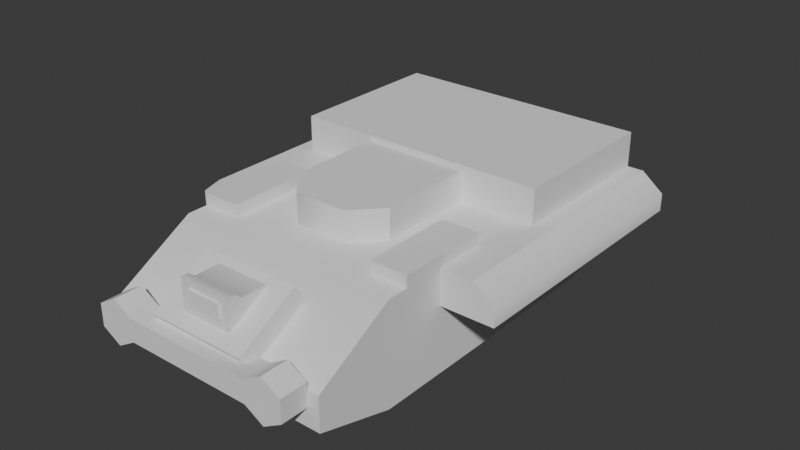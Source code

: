 # Source: Chassis_Heavy_A.blend  (saved by Blender 4.0.36; exported with 4.5.12 LTS)
import bpy
from mathutils import Matrix  # noqa: F401  (used for matrix-valued properties, if any)

bpy.ops.wm.read_factory_settings(use_empty=True)
scene = bpy.context.scene
scene.name = 'Scene'

# ---- collections
col_collection = bpy.data.collections.new('Collection'); scene.collection.children.link(col_collection)

# ---- world
world_world = bpy.data.worlds.new('World'); scene.world = world_world
world_world.use_nodes = True; world_world.node_tree.nodes.clear()
_N = world_world.node_tree.nodes; _L = world_world.node_tree.links
n0 = _N.new('ShaderNodeOutputWorld'); n0.name = 'World Output'; n0.location = (300, 300)
n1 = _N.new('ShaderNodeBackground'); n1.name = 'Background'; n1.location = (10, 300)
n1.inputs[0].default_value = (0.05088, 0.05088, 0.05088, 1.0)
_L.new(n1.outputs[0], n0.inputs[0])
n0.is_active_output = True
world_world.color = (0.05088, 0.05088, 0.05088)
world_world.use_sun_shadow = False
world_world.sun_shadow_jitter_overblur = 0.0

# ---- meshes
me_mesh_003 = bpy.data.meshes.new('Mesh.003')
me_mesh_003.from_pydata([(-143.0, -307.4, 61.6), (143.0, -307.4, 61.6), (-143.0, 233.9, 61.6), (143.0, 233.9, 61.6), (-143.0, -307.4, 104.0), (143.0, -307.4, 104.0), (-143.0, 233.9, 160.2), (143.0, 233.9, 160.2), (-143.0, -208.9, 33.1), (-143.0, 135.3, 33.1), (143.0, 135.3, 33.1), (143.0, -208.9, 33.1), (143.0, -208.9, 160.2), (143.0, 135.3, 160.2), (-143.0, 135.3, 160.2), (-143.0, -208.9, 160.2), (-88.94, 301.5, 123.8), (-88.94, 301.5, 72.61), (-88.94, 231.4, 72.61), (-88.94, 231.4, 149.8), (88.94, 231.4, 149.8), (88.94, 301.5, 123.8), (88.94, 301.5, 72.61), (88.94, 231.4, 72.61), (96.04, -181.6, 160.2), (143.0, -181.6, 160.2), (96.04, -66.58, 160.2), (143.0, -66.58, 160.2), (96.04, -181.6, 174.9), (143.0, -181.6, 174.9), (96.04, -66.58, 174.9), (143.0, -66.58, 174.9), (-143.0, -181.6, 160.2), (-96.04, -181.6, 160.2), (-143.0, -66.58, 160.2), (-96.04, -66.58, 160.2), (-143.0, -181.6, 174.9), (-96.04, -181.6, 174.9), (-143.0, -66.58, 174.9), (-96.04, -66.58, 174.9), (-210.0, -128.9, 116.4), (-143.0, -128.9, 116.4), (-210.0, 209.0, 116.4), (-143.0, 209.0, 116.4), (-182.5, -128.9, 160.2), (-143.0, -128.9, 160.2), (-182.5, 209.0, 160.2), (-143.0, 209.0, 160.2), (-143.0, -128.9, 138.3), (-210.0, -128.9, 138.3), (-143.0, 209.0, 138.3), (-210.0, 209.0, 138.3), (210.0, -128.9, 116.4), (143.0, -128.9, 116.4), (210.0, 209.0, 116.4), (143.0, 209.0, 116.4), (182.5, -128.9, 160.2), (143.0, -128.9, 160.2), (182.5, 209.0, 160.2), (143.0, 209.0, 160.2), (143.0, -128.9, 138.3), (210.0, -128.9, 138.3), (143.0, 209.0, 138.3), (210.0, 209.0, 138.3), (-162.1, 5.613, 160.2), (162.1, 5.613, 160.2), (-162.1, 209.0, 160.2), (162.1, 209.0, 160.2), (-162.1, 5.613, 204.0), (162.1, 5.613, 204.0), (-162.1, 209.0, 204.0), (162.1, 209.0, 204.0), (-66.29, -116.1, 160.2), (-66.29, 5.613, 160.2), (66.29, -116.1, 197.7), (33.61, -150.8, 197.7), (33.61, -150.8, 160.2), (66.29, -116.1, 160.2), (-33.61, -150.8, 197.7), (-66.29, -116.1, 197.7), (-33.61, -150.8, 160.2), (-66.29, 5.613, 197.7), (66.29, 5.613, 160.2), (66.29, 5.613, 197.7), (-32.4, -313.2, 123.6), (33.74, -313.2, 123.6), (-32.4, -263.7, 123.6), (33.74, -263.7, 123.6), (-32.4, -313.2, 167.4), (33.74, -313.2, 167.4), (-32.4, -263.7, 160.8), (33.74, -263.7, 160.8), (-32.4, -304.3, 123.6), (-32.4, -295.3, 123.6), (33.74, -295.3, 123.6), (33.74, -304.3, 123.6), (33.74, -304.3, 167.4), (33.74, -295.3, 160.8), (-32.4, -295.3, 160.8), (-32.4, -304.3, 167.4), (-20.29, -316.3, 158.7), (22.54, -316.3, 158.7), (22.54, -311.6, 158.7), (-20.29, -311.6, 158.7), (22.54, -316.3, 140.8), (-20.29, -316.3, 140.8), (-20.29, -311.6, 140.8), (22.54, -311.6, 140.8), (-81.05, -342.3, 113.5), (81.04, -342.3, 113.5), (81.04, -307.4, 113.5), (-81.05, -307.4, 113.5), (81.04, -307.4, 85.65), (-81.05, -307.4, 85.65), (-81.05, -342.3, 85.65), (81.04, -342.3, 85.65), (105.2, -342.3, 127.5), (105.2, -342.3, 71.72), (129.3, -342.3, 85.65), (129.3, -342.3, 113.5), (105.2, -307.4, 71.72), (105.2, -307.4, 127.5), (129.3, -307.4, 113.5), (129.3, -307.4, 85.65), (-105.2, -342.3, 127.5), (-129.3, -342.3, 113.5), (-129.3, -342.3, 85.65), (-105.2, -342.3, 71.72), (-105.2, -307.4, 71.72), (-129.3, -307.4, 85.65), (-129.3, -307.4, 113.5), (-105.2, -307.4, 127.5), (-62.41, -253.1, 164.0), (62.41, -253.1, 164.0), (62.41, -239.0, 139.6), (-62.41, -239.0, 139.6), (62.41, -328.4, 120.5), (-62.41, -328.4, 120.5), (-62.41, -314.4, 96.14), (62.41, -314.4, 96.14)], [], [(9, 10, 11), (11, 8, 9), (13, 14, 15), (15, 12, 13), (0, 1, 5), (5, 4, 0), (11, 10, 13), (13, 12, 11), (2, 6, 7), (7, 3, 2), (9, 8, 15), (15, 14, 9), (2, 3, 10), (10, 9, 2), (1, 0, 8), (8, 11, 1), (7, 6, 14), (14, 13, 7), (4, 5, 12), (12, 15, 4), (3, 7, 13), (13, 10, 3), (5, 1, 11), (11, 12, 5), (0, 4, 15), (15, 8, 0), (6, 2, 9), (9, 14, 6), (17, 18, 19), (19, 16, 17), (20, 21, 16), (16, 19, 20), (22, 17, 16), (16, 21, 22), (18, 17, 22), (22, 23, 18), (23, 22, 21), (21, 20, 23), (28, 29, 31), (31, 30, 28), (24, 25, 29), (29, 28, 24), (25, 27, 31), (31, 29, 25), (27, 26, 30), (30, 31, 27), (26, 24, 28), (28, 30, 26), (36, 37, 39), (39, 38, 36), (32, 33, 37), (37, 36, 32), (33, 35, 39), (39, 37, 33), (35, 34, 38), (38, 39, 35), (34, 32, 36), (36, 38, 34), (40, 42, 43), (43, 41, 40), (44, 45, 47), (47, 46, 44), (41, 48, 49), (49, 40, 41), (42, 51, 50), (50, 43, 42), (40, 49, 51), (51, 42, 40), (45, 44, 49), (49, 48, 45), (46, 47, 50), (50, 51, 46), (44, 46, 51), (51, 49, 44), (52, 53, 55), (55, 54, 52), (56, 58, 59), (59, 57, 56), (53, 52, 61), (61, 60, 53), (54, 55, 62), (62, 63, 54), (52, 54, 63), (63, 61, 52), (57, 60, 61), (61, 56, 57), (58, 63, 62), (62, 59, 58), (56, 61, 63), (63, 58, 56), (68, 69, 71), (71, 70, 68), (64, 65, 69), (69, 68, 64), (65, 67, 71), (71, 69, 65), (67, 66, 70), (70, 71, 67), (66, 64, 68), (68, 70, 66), (78, 80, 76), (76, 75, 78), (75, 76, 77), (77, 74, 75), (79, 72, 80), (80, 78, 79), (81, 79, 78), (81, 78, 75), (81, 75, 74), (81, 74, 83), (81, 73, 72), (72, 79, 81), (82, 83, 74), (74, 77, 82), (93, 94, 95), (95, 92, 93), (97, 98, 99), (99, 96, 97), (84, 85, 89), (89, 88, 84), (94, 97, 96), (96, 95, 94), (86, 90, 91), (91, 87, 86), (92, 99, 98), (98, 93, 92), (86, 87, 94), (94, 93, 86), (85, 84, 92), (92, 95, 85), (91, 90, 98), (98, 97, 91), (88, 89, 96), (96, 99, 88), (87, 91, 97), (97, 94, 87), (89, 85, 95), (95, 96, 89), (84, 88, 99), (99, 92, 84), (90, 86, 93), (93, 98, 90), (105, 104, 101), (101, 100, 105), (106, 105, 100), (100, 103, 106), (101, 102, 103), (103, 100, 101), (105, 106, 107), (107, 104, 105), (104, 107, 102), (102, 101, 104), (109, 110, 111), (111, 108, 109), (110, 112, 113), (113, 111, 110), (115, 109, 108), (108, 114, 115), (112, 115, 114), (114, 113, 112), (109, 115, 117), (117, 118, 119), (109, 117, 119), (116, 109, 119), (112, 110, 121), (121, 122, 123), (112, 121, 123), (120, 112, 123), (123, 122, 119), (119, 118, 123), (122, 121, 116), (116, 119, 122), (121, 110, 109), (109, 116, 121), (112, 120, 117), (117, 115, 112), (120, 123, 118), (118, 117, 120), (125, 126, 127), (127, 114, 108), (125, 127, 108), (124, 125, 108), (129, 130, 131), (131, 111, 113), (129, 131, 113), (128, 129, 113), (111, 131, 124), (124, 108, 111), (131, 130, 125), (125, 124, 131), (130, 129, 126), (126, 125, 130), (129, 128, 127), (127, 126, 129), (128, 113, 114), (114, 127, 128), (137, 136, 133), (133, 132, 137), (138, 137, 132), (132, 135, 138), (133, 134, 135), (135, 132, 133), (137, 138, 139), (139, 136, 137), (136, 139, 134), (134, 133, 136)])
me_mesh_003.polygons.foreach_set('use_smooth', [True] * 206)
_k = set([(0, 1), (0, 4), (0, 8), (1, 5), (1, 11), (2, 3), (2, 6), (2, 9), (3, 7), (3, 10), (4, 5), (4, 15), (5, 12), (6, 7), (6, 14), (7, 13), (8, 9), (10, 11), (12, 13), (14, 15), (16, 17), (16, 19), (16, 20), (16, 21), (17, 18), (17, 19), (17, 22), (18, 22), (20, 21), (21, 22), (21, 23), (22, 23), (24, 28), (25, 29), (26, 30), (27, 31), (28, 29), (28, 30), (29, 31), (30, 31), (32, 36), (33, 37), (34, 38), (35, 39), (36, 37), (36, 38), (37, 39), (38, 39), (40, 41), (40, 42), (40, 49), (42, 43), (42, 51), (44, 45), (44, 46), (44, 47), (44, 49), (45, 49), (46, 47), (46, 51), (52, 53), (52, 54), (52, 55), (52, 61), (53, 61), (54, 55), (54, 63), (56, 57), (56, 58), (56, 61), (58, 59), (58, 63), (64, 68), (65, 69), (66, 70), (67, 71), (68, 69), (68, 70), (69, 71), (70, 71), (72, 79), (72, 81), (74, 75), (74, 77), (74, 81), (74, 83), (75, 77), (75, 78), (78, 79), (79, 81), (84, 85), (84, 88), (84, 92), (85, 89), (85, 95), (86, 87), (86, 90), (86, 93), (87, 91), (87, 94), (88, 89), (88, 99), (89, 96), (90, 91), (90, 98), (91, 97), (92, 93), (94, 95), (96, 97), (98, 99), (100, 101), (100, 103), (100, 105), (100, 106), (101, 102), (101, 103), (101, 104), (102, 104), (104, 105), (104, 107), (105, 106), (105, 107), (108, 109), (108, 124), (109, 116), (110, 111), (110, 121), (111, 131), (112, 113), (112, 120), (113, 128), (114, 115), (114, 127), (115, 117), (116, 119), (116, 121), (117, 118), (117, 120), (118, 119), (118, 123), (119, 122), (120, 123), (121, 122), (122, 123), (124, 125), (124, 131), (125, 126), (125, 130), (126, 127), (126, 129), (127, 128), (128, 129), (129, 130), (130, 131), (132, 133), (132, 135), (132, 137), (132, 138), (133, 134), (133, 135), (133, 136), (134, 136), (136, 137), (136, 139), (137, 138), (137, 139)])
me_mesh_003.attributes.new('sharp_edge', 'BOOLEAN', 'EDGE').data.foreach_set('value', [ (min(e.vertices), max(e.vertices)) in _k for e in me_mesh_003.edges])
_uv = me_mesh_003.uv_layers.new(name='UVChannel_1')
_uv.uv.foreach_set('vector', [0.8581, 0.5921, 0.8581, 0.5256, 0.9246, 0.5256, 0.9246, 0.5256, 0.9246, 0.5921, 0.8581, 0.5921, 0.9101, 0.5256, 0.9101, 0.5921, 0.8581, 0.5921, 0.8581, 0.5921, 0.8581, 0.5256, 0.9101, 0.5256, 0.7039, 0.7303, 0.654, 0.7303, 0.654, 0.7175, 0.654, 0.7175, 0.7039, 0.7175, 0.7039, 0.7303, 0.5452, 0.7152, 0.6695, 0.7152, 0.6695, 0.6486, 0.6695, 0.6486, 0.5452, 0.6486, 0.5452, 0.7152, 0.8683, 0.993, 0.8683, 0.9597, 0.9348, 0.9597, 0.9348, 0.9597, 0.9348, 0.993, 0.8683, 0.993, 0.6695, 0.7152, 0.5452, 0.7152, 0.5452, 0.6486, 0.5452, 0.6486, 0.6695, 0.6486, 0.6695, 0.7152, 0.9348, 0.993, 0.8683, 0.993, 0.8683, 0.9597, 0.8683, 0.9597, 0.9348, 0.9597, 0.9348, 0.993, 0.8683, 0.9597, 0.9348, 0.9597, 0.9348, 0.993, 0.9348, 0.993, 0.8683, 0.993, 0.8683, 0.9597, 0.9246, 0.5256, 0.9246, 0.5921, 0.9101, 0.5921, 0.9101, 0.5921, 0.9101, 0.5256, 0.9246, 0.5256, 0.9348, 0.993, 0.8683, 0.993, 0.8683, 0.9597, 0.8683, 0.9597, 0.9348, 0.9597, 0.9348, 0.993, 0.7112, 0.7152, 0.7112, 0.6486, 0.6695, 0.6486, 0.6695, 0.6486, 0.6695, 0.7152, 0.7112, 0.7152, 0.5035, 0.6486, 0.5035, 0.7152, 0.5452, 0.7152, 0.5452, 0.7152, 0.5452, 0.6486, 0.5035, 0.6486, 0.5035, 0.7152, 0.5035, 0.6486, 0.5452, 0.6486, 0.5452, 0.6486, 0.5452, 0.7152, 0.5035, 0.7152, 0.7112, 0.6486, 0.7112, 0.7152, 0.6695, 0.7152, 0.6695, 0.7152, 0.6695, 0.6486, 0.7112, 0.6486, 0.7604, 0.3758, 0.7604, 0.38, 0.7521, 0.38, 0.7521, 0.38, 0.7521, 0.3758, 0.7604, 0.3758, 0.7604, 0.3758, 0.7604, 0.38, 0.7521, 0.38, 0.7521, 0.38, 0.7521, 0.3758, 0.7604, 0.3758, 0.7677, 0.2521, 0.7552, 0.2521, 0.7552, 0.2397, 0.7552, 0.2397, 0.7677, 0.2397, 0.7677, 0.2521, 0.7604, 0.3758, 0.7604, 0.38, 0.7521, 0.38, 0.7521, 0.38, 0.7521, 0.3758, 0.7604, 0.3758, 0.7604, 0.3758, 0.7604, 0.38, 0.7521, 0.38, 0.7521, 0.38, 0.7521, 0.3758, 0.7604, 0.3758, 0.9246, 0.1131, 0.8581, 0.1131, 0.8581, 0.04656, 0.8581, 0.04656, 0.9246, 0.04656, 0.9246, 0.1131, 0.7039, 0.2509, 0.654, 0.2509, 0.654, 0.2385, 0.654, 0.2385, 0.7039, 0.2385, 0.7039, 0.2509, 0.7039, 0.2509, 0.654, 0.2509, 0.654, 0.2385, 0.654, 0.2385, 0.7039, 0.2385, 0.7039, 0.2509, 0.7039, 0.2509, 0.654, 0.2509, 0.654, 0.2385, 0.654, 0.2385, 0.7039, 0.2385, 0.7039, 0.2509, 0.7039, 0.2509, 0.654, 0.2509, 0.654, 0.2385, 0.654, 0.2385, 0.7039, 0.2385, 0.7039, 0.2509, 0.9246, 0.1131, 0.8581, 0.1131, 0.8581, 0.04656, 0.8581, 0.04656, 0.9246, 0.04656, 0.9246, 0.1131, 0.7039, 0.2509, 0.654, 0.2509, 0.654, 0.2385, 0.654, 0.2385, 0.7039, 0.2385, 0.7039, 0.2509, 0.7039, 0.2509, 0.654, 0.2509, 0.654, 0.2385, 0.654, 0.2385, 0.7039, 0.2385, 0.7039, 0.2509, 0.7039, 0.2509, 0.654, 0.2509, 0.654, 0.2385, 0.654, 0.2385, 0.7039, 0.2385, 0.7039, 0.2509, 0.7039, 0.2509, 0.654, 0.2509, 0.654, 0.2385, 0.654, 0.2385, 0.7039, 0.2385, 0.7039, 0.2509, 0.2113, 0.6102, 0.01197, 0.6103, 0.01197, 0.5974, 0.01197, 0.5974, 0.2113, 0.5974, 0.2113, 0.6102, 0.01197, 0.6103, 0.01197, 0.5974, 0.2113, 0.5974, 0.2113, 0.5974, 0.2113, 0.6103, 0.01197, 0.6103, 0.2035, 0.6125, 0.2035, 0.6249, 0.1908, 0.6249, 0.1908, 0.6249, 0.1908, 0.6125, 0.2035, 0.6125, 0.2035, 0.6125, 0.2035, 0.6249, 0.1908, 0.6249, 0.1908, 0.6249, 0.1908, 0.6125, 0.2035, 0.6125, 0.01197, 0.6102, 0.01197, 0.5974, 0.2113, 0.5974, 0.2113, 0.5974, 0.2113, 0.6102, 0.01197, 0.6102, 0.2035, 0.6377, 0.1908, 0.6377, 0.1908, 0.6249, 0.1908, 0.6249, 0.2035, 0.6249, 0.2035, 0.6377, 0.2035, 0.6377, 0.1908, 0.6377, 0.1908, 0.6249, 0.1908, 0.6249, 0.2035, 0.6249, 0.2035, 0.6377, 0.01197, 0.5974, 0.2113, 0.5974, 0.2113, 0.6103, 0.2113, 0.6103, 0.01197, 0.6103, 0.01197, 0.5974, 0.2113, 0.6102, 0.2113, 0.5974, 0.01197, 0.5974, 0.01197, 0.5974, 0.01197, 0.6103, 0.2113, 0.6102, 0.01197, 0.6103, 0.2113, 0.6103, 0.2113, 0.5974, 0.2113, 0.5974, 0.01197, 0.5974, 0.01197, 0.6103, 0.2035, 0.6125, 0.1908, 0.6125, 0.1908, 0.6249, 0.1908, 0.6249, 0.2035, 0.6249, 0.2035, 0.6125, 0.2035, 0.6125, 0.1908, 0.6125, 0.1908, 0.6249, 0.1908, 0.6249, 0.2035, 0.6249, 0.2035, 0.6125, 0.01197, 0.6102, 0.2113, 0.6102, 0.2113, 0.5974, 0.2113, 0.5974, 0.01197, 0.5974, 0.01197, 0.6102, 0.2035, 0.6377, 0.2035, 0.6249, 0.1908, 0.6249, 0.1908, 0.6249, 0.1908, 0.6377, 0.2035, 0.6377, 0.2035, 0.6377, 0.2035, 0.6249, 0.1908, 0.6249, 0.1908, 0.6249, 0.1908, 0.6377, 0.2035, 0.6377, 0.01197, 0.5974, 0.01197, 0.6103, 0.2113, 0.6103, 0.2113, 0.6103, 0.2113, 0.5974, 0.01197, 0.5974, 0.9246, 0.1131, 0.8581, 0.1131, 0.8581, 0.04656, 0.8581, 0.04656, 0.9246, 0.04656, 0.9246, 0.1131, 0.7039, 0.2509, 0.654, 0.2509, 0.654, 0.2385, 0.654, 0.2385, 0.7039, 0.2385, 0.7039, 0.2509, 0.7039, 0.2509, 0.654, 0.2509, 0.654, 0.2385, 0.654, 0.2385, 0.7039, 0.2385, 0.7039, 0.2509, 0.7039, 0.2509, 0.654, 0.2509, 0.654, 0.2385, 0.654, 0.2385, 0.7039, 0.2385, 0.7039, 0.2509, 0.7039, 0.2509, 0.654, 0.2509, 0.654, 0.2385, 0.654, 0.2385, 0.7039, 0.2385, 0.7039, 0.2509, 0.2035, 0.1586, 0.1906, 0.1586, 0.1906, 0.1337, 0.1906, 0.1337, 0.2035, 0.1337, 0.2035, 0.1586, 0.2035, 0.1586, 0.1906, 0.1586, 0.1906, 0.1337, 0.1906, 0.1337, 0.2035, 0.1337, 0.2035, 0.1586, 0.2035, 0.1586, 0.1906, 0.1586, 0.1906, 0.1337, 0.1906, 0.1337, 0.2035, 0.1337, 0.2035, 0.1586, 0.4701, 0.0583, 0.4701, 0.09165, 0.459, 0.09165, 0.4701, 0.0583, 0.459, 0.09165, 0.448, 0.09165, 0.4701, 0.0583, 0.448, 0.09165, 0.4366, 0.09165, 0.4701, 0.0583, 0.4366, 0.09165, 0.4366, 0.0583, 0.2035, 0.1586, 0.1906, 0.1586, 0.1906, 0.1337, 0.1906, 0.1337, 0.2035, 0.1337, 0.2035, 0.1586, 0.2035, 0.1586, 0.1906, 0.1586, 0.1906, 0.1337, 0.1906, 0.1337, 0.2035, 0.1337, 0.2035, 0.1586, 0.4508, 0.05838, 0.4508, 0.09148, 0.4437, 0.09148, 0.4437, 0.09148, 0.4437, 0.05838, 0.4508, 0.05838, 0.4614, 0.09148, 0.4614, 0.05838, 0.4702, 0.05838, 0.4702, 0.05838, 0.4702, 0.09148, 0.4614, 0.09148, 0.4702, 0.05838, 0.4702, 0.09148, 0.4367, 0.09148, 0.4367, 0.09148, 0.4367, 0.05838, 0.4702, 0.05838, 0.4577, 0.09149, 0.4577, 0.05838, 0.4639, 0.05838, 0.4639, 0.05838, 0.4639, 0.09148, 0.4577, 0.09149, 0.4702, 0.09148, 0.4367, 0.09148, 0.4367, 0.05838, 0.4367, 0.05838, 0.4702, 0.05838, 0.4702, 0.09148, 0.4419, 0.09149, 0.4419, 0.05838, 0.4482, 0.05838, 0.4482, 0.05838, 0.4482, 0.09149, 0.4419, 0.09149, 0.4702, 0.05838, 0.4702, 0.09148, 0.4508, 0.09148, 0.4508, 0.09148, 0.4508, 0.05838, 0.4702, 0.05838, 0.4367, 0.09148, 0.4367, 0.05838, 0.4437, 0.05838, 0.4437, 0.05838, 0.4437, 0.09148, 0.4367, 0.09148, 0.4367, 0.09148, 0.4367, 0.05838, 0.4614, 0.05838, 0.4614, 0.05838, 0.4614, 0.09148, 0.4367, 0.09148, 0.2523, 0.3915, 0.2356, 0.3915, 0.2356, 0.3874, 0.2356, 0.3874, 0.2523, 0.3874, 0.2523, 0.3915, 0.4367, 0.09149, 0.4367, 0.05838, 0.4577, 0.05838, 0.4577, 0.05838, 0.4577, 0.09149, 0.4367, 0.09149, 0.4702, 0.05838, 0.4702, 0.09148, 0.4639, 0.09148, 0.4639, 0.09148, 0.4639, 0.05838, 0.4702, 0.05838, 0.4367, 0.09148, 0.4367, 0.05838, 0.4419, 0.05838, 0.4419, 0.05838, 0.4419, 0.09149, 0.4367, 0.09148, 0.4702, 0.05838, 0.4702, 0.09149, 0.4482, 0.09149, 0.4482, 0.09149, 0.4482, 0.05838, 0.4702, 0.05838, 0.3191, 0.02579, 0.3067, 0.02579, 0.3067, 0.01334, 0.3067, 0.01334, 0.3191, 0.01334, 0.3191, 0.02579, 0.3168, 0.02924, 0.3168, 0.03339, 0.3085, 0.03339, 0.3085, 0.03339, 0.3085, 0.02924, 0.3168, 0.02924, 0.3168, 0.02924, 0.3168, 0.03339, 0.3085, 0.03339, 0.3085, 0.03339, 0.3085, 0.02924, 0.3168, 0.02924, 0.3168, 0.02924, 0.3168, 0.03339, 0.3085, 0.03339, 0.3085, 0.03339, 0.3085, 0.02924, 0.3168, 0.02924, 0.3168, 0.02924, 0.3168, 0.03339, 0.3085, 0.03339, 0.3085, 0.03339, 0.3085, 0.02924, 0.3168, 0.02924, 0.2521, 0.3874, 0.2521, 0.3916, 0.2355, 0.3916, 0.2355, 0.3916, 0.2355, 0.3874, 0.2521, 0.3874, 0.2521, 0.3874, 0.2521, 0.3916, 0.2355, 0.3916, 0.2355, 0.3916, 0.2355, 0.3874, 0.2521, 0.3874, 0.2521, 0.3874, 0.2521, 0.3916, 0.2355, 0.3916, 0.2355, 0.3916, 0.2355, 0.3874, 0.2521, 0.3874, 0.2521, 0.3874, 0.2521, 0.3916, 0.2355, 0.3916, 0.2355, 0.3916, 0.2355, 0.3874, 0.2521, 0.3874, 0.2661, 0.3641, 0.2661, 0.3674, 0.2632, 0.369, 0.2632, 0.369, 0.2603, 0.3674, 0.2603, 0.3641, 0.2661, 0.3641, 0.2632, 0.369, 0.2603, 0.3641, 0.2632, 0.3624, 0.2661, 0.3641, 0.2603, 0.3641, 0.2661, 0.3641, 0.2661, 0.3674, 0.2632, 0.369, 0.2632, 0.369, 0.2603, 0.3674, 0.2603, 0.3641, 0.2661, 0.3641, 0.2632, 0.369, 0.2603, 0.3641, 0.2632, 0.3624, 0.2661, 0.3641, 0.2603, 0.3641, 0.2786, 0.3753, 0.2786, 0.3794, 0.2745, 0.3794, 0.2745, 0.3794, 0.2745, 0.3753, 0.2786, 0.3753, 0.2786, 0.3753, 0.2786, 0.3794, 0.2745, 0.3794, 0.2745, 0.3794, 0.2745, 0.3753, 0.2786, 0.3753, 0.2786, 0.3753, 0.2786, 0.3794, 0.2745, 0.3794, 0.2745, 0.3794, 0.2745, 0.3753, 0.2786, 0.3753, 0.2786, 0.3753, 0.2786, 0.3794, 0.2745, 0.3794, 0.2745, 0.3794, 0.2745, 0.3753, 0.2786, 0.3753, 0.2786, 0.3753, 0.2786, 0.3794, 0.2745, 0.3794, 0.2745, 0.3794, 0.2745, 0.3753, 0.2786, 0.3753, 0.2661, 0.3641, 0.2661, 0.3674, 0.2632, 0.369, 0.2632, 0.369, 0.2603, 0.3674, 0.2603, 0.3641, 0.2661, 0.3641, 0.2632, 0.369, 0.2603, 0.3641, 0.2632, 0.3624, 0.2661, 0.3641, 0.2603, 0.3641, 0.2661, 0.3641, 0.2661, 0.3674, 0.2632, 0.369, 0.2632, 0.369, 0.2603, 0.3674, 0.2603, 0.3641, 0.2661, 0.3641, 0.2632, 0.369, 0.2603, 0.3641, 0.2632, 0.3624, 0.2661, 0.3641, 0.2603, 0.3641, 0.2786, 0.3753, 0.2786, 0.3794, 0.2745, 0.3794, 0.2745, 0.3794, 0.2745, 0.3753, 0.2786, 0.3753, 0.2786, 0.3753, 0.2786, 0.3794, 0.2745, 0.3794, 0.2745, 0.3794, 0.2745, 0.3753, 0.2786, 0.3753, 0.2786, 0.3753, 0.2786, 0.3794, 0.2745, 0.3794, 0.2745, 0.3794, 0.2745, 0.3753, 0.2786, 0.3753, 0.2786, 0.3753, 0.2786, 0.3794, 0.2745, 0.3794, 0.2745, 0.3794, 0.2745, 0.3753, 0.2786, 0.3753, 0.2786, 0.3753, 0.2786, 0.3794, 0.2745, 0.3794, 0.2745, 0.3794, 0.2745, 0.3753, 0.2786, 0.3753, 0.7677, 0.2521, 0.7552, 0.2521, 0.7552, 0.2397, 0.7552, 0.2397, 0.7677, 0.2397, 0.7677, 0.2521, 0.7604, 0.3758, 0.7604, 0.38, 0.7521, 0.38, 0.7521, 0.38, 0.7521, 0.3758, 0.7604, 0.3758, 0.7604, 0.3758, 0.7604, 0.38, 0.7521, 0.38, 0.7521, 0.38, 0.7521, 0.3758, 0.7604, 0.3758, 0.7604, 0.3758, 0.7604, 0.38, 0.7521, 0.38, 0.7521, 0.38, 0.7521, 0.3758, 0.7604, 0.3758, 0.7604, 0.3758, 0.7604, 0.38, 0.7521, 0.38, 0.7521, 0.38, 0.7521, 0.3758, 0.7604, 0.3758])
me_mesh_003.update()
me_mesh_003.normals_split_custom_set([tuple(v) for v in zip(*[iter([-3.243e-08, 0.1403, -0.9901, 2.65e-09, 0.1403, -0.9901, 3.243e-08, -0.1403, -0.9901, 3.243e-08, -0.1403, -0.9901, -2.65e-09, -0.1403, -0.9901, -3.243e-08, 0.1403, -0.9901, 2.216e-08, 0.0, 1.0, 3.968e-08, 0.0, 1.0, -1.064e-07, -0.2562, 0.9666, -1.064e-07, -0.2562, 0.9666, -5.357e-08, -0.2562, 0.9666, 2.216e-08, 0.0, 1.0, -9.67e-08, -1.0, 1.168e-06, 0.0, -1.0, 0.0, -9.987e-09, -1.0, 1.207e-07, -9.987e-09, -1.0, 1.207e-07, -1.067e-07, -1.0, 1.289e-06, -9.67e-08, -1.0, 1.168e-06, 1.0, 2.811e-07, 1.633e-07, 1.0, -1.757e-07, 1.321e-06, 1.0, -5.095e-07, 8.419e-07, 1.0, -5.095e-07, 8.419e-07, 1.0, 3.703e-07, 2.34e-13, 1.0, 2.811e-07, 1.633e-07, 0.0, 1.0, 0.0, 0.0, 1.0, 0.0, 0.0, 1.0, 0.0, 0.0, 1.0, 0.0, 0.0, 1.0, 0.0, 0.0, 1.0, 0.0, -1.0, 4.48e-07, -8.667e-07, -1.0, 2.591e-07, -2.222e-13, -1.0, 2.491e-07, -1.78e-07, -1.0, 2.491e-07, -1.78e-07, -1.0, 7.795e-07, -1.321e-06, -1.0, 4.48e-07, -8.667e-07, -5.195e-08, 0.2777, -0.9607, 0.0, 0.2777, -0.9607, 2.65e-09, 0.1403, -0.9901, 2.65e-09, 0.1403, -0.9901, -3.243e-08, 0.1403, -0.9901, -5.195e-08, 0.2777, -0.9607, 5.195e-08, -0.2777, -0.9607, 0.0, -0.2777, -0.9607, -2.65e-09, -0.1403, -0.9901, -2.65e-09, -0.1403, -0.9901, 3.243e-08, -0.1403, -0.9901, 5.195e-08, -0.2777, -0.9607, 0.0, 0.0, 1.0, 0.0, 0.0, 1.0, 3.968e-08, 0.0, 1.0, 3.968e-08, 0.0, 1.0, 2.216e-08, 0.0, 1.0, 0.0, 0.0, 1.0, -1.973e-07, -0.4953, 0.8687, -6.017e-08, -0.4953, 0.8687, -5.357e-08, -0.2562, 0.9666, -5.357e-08, -0.2562, 0.9666, -1.064e-07, -0.2562, 0.9666, -1.973e-07, -0.4953, 0.8687, 1.0, -9.915e-07, 7.607e-07, 1.0, -1.809e-06, 0.0, 1.0, -5.095e-07, 8.419e-07, 1.0, -5.095e-07, 8.419e-07, 1.0, -1.757e-07, 1.321e-06, 1.0, -9.915e-07, 7.607e-07, 1.0, 2.13e-07, 1.625e-13, 1.0, 0.0, 0.0, 1.0, 2.811e-07, 1.633e-07, 1.0, 2.811e-07, 1.633e-07, 1.0, 3.703e-07, 2.34e-13, 1.0, 2.13e-07, 1.625e-13, -1.0, 5.423e-08, 0.0, -1.0, 2.338e-07, 0.0, -1.0, 2.491e-07, -1.78e-07, -1.0, 2.491e-07, -1.78e-07, -1.0, 2.591e-07, -2.222e-13, -1.0, 5.423e-08, 0.0, -1.0, 9.464e-07, -7.66e-07, -1.0, 1.005e-07, 0.0, -1.0, 4.48e-07, -8.667e-07, -1.0, 4.48e-07, -8.667e-07, -1.0, 7.795e-07, -1.321e-06, -1.0, 9.464e-07, -7.66e-07, -1.0, 2.71e-06, 0.0, -1.0, 2.71e-06, 0.0, -1.0, 2.71e-06, 0.0, -1.0, -1.362e-06, -3.427e-06, -1.0, -1.362e-06, -3.427e-06, -1.0, -1.362e-06, -3.427e-06, 0.0, 0.3476, 0.9376, 0.0, 0.3476, 0.9376, 0.0, 0.3476, 0.9376, 4.41e-07, 0.3476, 0.9376, 4.41e-07, 0.3476, 0.9376, 4.41e-07, 0.3476, 0.9376, -3.061e-08, 1.0, 7.875e-07, -1.716e-07, 1.0, 4.648e-07, -1.409e-07, 1.0, 5.348e-07, -1.409e-07, 1.0, 5.348e-07, 1.022e-13, 1.0, 8.576e-07, -3.061e-08, 1.0, 7.875e-07, 6.633e-07, 5.447e-07, -1.0, 6.633e-07, 5.447e-07, -1.0, 6.633e-07, 5.447e-07, -1.0, 6.904e-07, 5.447e-07, -1.0, 6.904e-07, 5.447e-07, -1.0, 6.904e-07, 5.447e-07, -1.0, 1.0, 0.0, 0.0, 1.0, 0.0, 0.0, 1.0, 0.0, 0.0, 1.0, 0.0, 0.0, 1.0, 0.0, 0.0, 1.0, 0.0, 0.0, 0.0, 0.0, 1.0, 0.0, 0.0, 1.0, 0.0, 0.0, 1.0, 0.0, 0.0, 1.0, 0.0, 0.0, 1.0, 0.0, 0.0, 1.0, 0.0, -1.0, 0.0, 0.0, -1.0, 0.0, 0.0, -1.0, 0.0, 0.0, -1.0, 0.0, 0.0, -1.0, 0.0, 0.0, -1.0, 0.0, 1.0, 0.0, 0.0, 1.0, 0.0, 0.0, 1.0, 0.0, 0.0, 1.0, 0.0, 0.0, 1.0, 0.0, 0.0, 1.0, 0.0, 0.0, 0.0, 1.0, 0.0, 0.0, 1.0, 0.0, 0.0, 1.0, 0.0, 0.0, 1.0, 0.0, 0.0, 1.0, 0.0, 0.0, 1.0, 0.0, -1.0, 0.0, 0.0, -1.0, 0.0, 0.0, -1.0, 0.0, 0.0, -1.0, 0.0, 0.0, -1.0, 0.0, 0.0, -1.0, 0.0, 0.0, 0.0, 0.0, 1.0, 0.0, 0.0, 1.0, 0.0, 0.0, 1.0, 0.0, 0.0, 1.0, 0.0, 0.0, 1.0, 0.0, 0.0, 1.0, 0.0, -1.0, 0.0, 0.0, -1.0, 0.0, 0.0, -1.0, 0.0, 0.0, -1.0, 0.0, 0.0, -1.0, 0.0, 0.0, -1.0, 0.0, 1.0, 0.0, 0.0, 1.0, 0.0, 0.0, 1.0, 0.0, 0.0, 1.0, 0.0, 0.0, 1.0, 0.0, 0.0, 1.0, 0.0, 0.0, 0.0, 1.0, 0.0, 0.0, 1.0, 0.0, 0.0, 1.0, 0.0, 0.0, 1.0, 0.0, 0.0, 1.0, 0.0, 0.0, 1.0, 0.0, -1.0, 0.0, 0.0, -1.0, 0.0, 0.0, -1.0, 0.0, 0.0, -1.0, 0.0, 0.0, -1.0, 0.0, 0.0, -1.0, 0.0, 0.0, 2.67e-07, 0.0, -1.0, -6.262e-08, 0.0, -1.0, -1.572e-08, 0.0, -1.0, -1.572e-08, 0.0, -1.0, 3.139e-07, 0.0, -1.0, 2.67e-07, 0.0, -1.0, 0.0, 0.0, 1.0, 0.0, 0.0, 1.0, 0.0, 0.0, 1.0, 5.855e-07, 0.0, 1.0, 5.855e-07, 0.0, 1.0, 5.855e-07, 0.0, 1.0, 4.557e-07, -1.0, 1.332e-06, 4.557e-07, -1.0, 1.332e-06, 4.557e-07, -1.0, 1.332e-06, 4.557e-07, -1.0, 1.332e-06, 4.557e-07, -1.0, 1.332e-06, 4.557e-07, -1.0, 1.332e-06, 7.293e-07, 1.0, 2.396e-06, 6.835e-07, 1.0, 1.865e-06, 8.047e-07, 1.0, 7.999e-07, 8.047e-07, 1.0, 7.999e-07, 9.113e-07, 1.0, 1.332e-06, 7.293e-07, 1.0, 2.396e-06, -1.0, 0.0, 0.0, -0.9009, 0.0, 0.4341, -0.9009, 0.0, 0.4341, -0.9009, 0.0, 0.4341, -1.0, 0.0, 0.0, -1.0, 0.0, 0.0, 7.727e-07, -1.0, 5.647e-07, 7.727e-07, -1.0, 5.647e-07, 7.727e-07, -1.0, 5.647e-07, 4.557e-07, -1.0, 1.332e-06, 4.557e-07, -1.0, 1.332e-06, 4.557e-07, -1.0, 1.332e-06, 7.018e-07, 1.0, 0.0, 7.727e-07, 1.0, 0.0, 8.047e-07, 1.0, 7.999e-07, 8.047e-07, 1.0, 7.999e-07, 6.835e-07, 1.0, 1.865e-06, 7.018e-07, 1.0, 0.0, -0.6231, 0.0, 0.7821, -0.6231, 0.0, 0.7821, -0.9009, 0.0, 0.4341, -0.9009, 0.0, 0.4341, -0.9009, 0.0, 0.4341, -0.6231, 0.0, 0.7821, -3.452e-07, 0.0, -1.0, -3.452e-07, 0.0, -1.0, -3.452e-07, 0.0, -1.0, 0.0, 0.0, -1.0, 0.0, 0.0, -1.0, 0.0, 0.0, -1.0, 1.038e-07, 0.0, 1.0, -4.383e-07, 0.0, 1.0, -3.949e-07, 0.0, 1.0, -3.949e-07, 0.0, 1.0, 1.472e-07, 0.0, 1.0, 1.038e-07, 0.0, 1.0, -4.557e-07, -1.0, 1.332e-06, -4.557e-07, -1.0, 1.332e-06, -4.557e-07, -1.0, 1.332e-06, -5.701e-07, -1.0, 8.513e-07, -4.557e-07, -1.0, 1.332e-06, -4.557e-07, -1.0, 1.332e-06, -7.293e-07, 1.0, 2.396e-06, -9.113e-07, 1.0, 1.332e-06, -8.047e-07, 1.0, 1.565e-06, -8.047e-07, 1.0, 1.565e-06, -6.835e-07, 1.0, 1.865e-06, -7.293e-07, 1.0, 2.396e-06, 1.0, 0.0, 0.0, 1.0, 0.0, 0.0, 0.9009, 0.0, 0.4341, 0.9009, 0.0, 0.4341, 0.9009, 0.0, 0.4341, 1.0, 0.0, 0.0, -5.194e-07, -1.0, 1.064e-06, -4.557e-07, -1.0, 1.332e-06, -5.701e-07, -1.0, 8.513e-07, -5.701e-07, -1.0, 8.513e-07, -7.727e-07, -1.0, 0.0, -5.194e-07, -1.0, 1.064e-06, -7.018e-07, 1.0, 4.631e-07, -6.835e-07, 1.0, 1.865e-06, -8.047e-07, 1.0, 1.565e-06, -8.047e-07, 1.0, 1.565e-06, -7.727e-07, 1.0, 2.259e-06, -7.018e-07, 1.0, 4.631e-07, 0.6231, 0.0, 0.7821, 0.9009, 0.0, 0.4341, 0.9009, 0.0, 0.4341, 0.9009, 0.0, 0.4341, 0.6231, 0.0, 0.7821, 0.6231, 0.0, 0.7821, -7.622e-08, 7.503e-08, 1.0, 0.0, 7.503e-08, 1.0, -4.226e-08, 7.503e-08, 1.0, -4.226e-08, 7.503e-08, 1.0, -1.185e-07, 7.503e-08, 1.0, -7.622e-08, 7.503e-08, 1.0, 0.0, -1.0, 1.469e-09, 0.0, -1.0, 1.717e-08, 0.0, -1.0, 1.57e-08, 0.0, -1.0, 1.57e-08, 0.0, -1.0, 0.0, 0.0, -1.0, 1.469e-09, 1.0, 1.746e-07, 9.407e-08, 1.0, -1.095e-07, 6.96e-07, 1.0, -6.511e-08, 6.019e-07, 1.0, -6.511e-08, 6.019e-07, 1.0, 2.19e-07, 0.0, 1.0, 1.746e-07, 9.407e-08, 8.607e-08, 1.0, 1.673e-07, 0.0, 1.0, -2.018e-07, 8.053e-09, 1.0, -1.673e-07, 8.053e-09, 1.0, -1.673e-07, 9.413e-08, 1.0, 2.018e-07, 8.607e-08, 1.0, 1.673e-07, -1.0, -6.511e-08, -6.019e-07, -1.0, 2.19e-07, 0.0, -1.0, 1.746e-07, -9.407e-08, -1.0, 1.746e-07, -9.407e-08, -1.0, -1.095e-07, -6.96e-07, -1.0, -6.511e-08, -6.019e-07, -0.3962, -0.9182, 0.0, -0.3962, -0.9182, 0.0, 0.3962, -0.9182, 0.0, 0.3962, -0.9182, 0.0, 0.3962, -0.9182, 5.404e-07, -0.3962, -0.9182, 0.0, 0.3962, -0.9182, 5.404e-07, 0.3962, -0.9182, 0.0, 0.7275, -0.6861, 0.0, 0.7275, -0.6861, -5.467e-07, 0.7275, -0.6861, -5.467e-07, 0.3962, -0.9182, -7.421e-06, -0.7275, -0.6861, 0.0, -0.7275, -0.6861, 0.0, -0.3962, -0.9182, 0.0, -0.3962, -0.9182, 0.0, -0.3962, -0.9182, 0.0, -0.7275, -0.6861, 0.0, 4.884e-07, -5.354e-07, 1.0, 3.191e-06, 0.0, 1.0, 4.707e-07, -4.833e-07, 1.0, 4.884e-07, -5.354e-07, 1.0, 4.707e-07, -4.833e-07, 1.0, -4.194e-07, -7.418e-07, 1.0, 4.884e-07, -5.354e-07, 1.0, -4.194e-07, -7.418e-07, 1.0, -4.556e-07, -8.243e-07, 1.0, 0.0, -2.507e-07, 1.0, 0.0, -2.507e-07, 1.0, 0.0, -2.507e-07, 1.0, -1.0, -5.195e-07, 1.628e-06, -1.0, -5.195e-07, 1.628e-06, -1.0, -5.195e-07, 1.628e-06, -1.0, 0.0, 0.0, -1.0, 0.0, 0.0, -1.0, 0.0, 0.0, 1.0, -2.293e-07, -1.473e-06, 1.0, -2.902e-07, -1.628e-06, 1.0, -3.067e-08, -9.686e-07, 1.0, -3.067e-08, -9.686e-07, 1.0, 3.03e-08, -8.138e-07, 1.0, -2.293e-07, -1.473e-06, 0.0, 0.0, -1.0, -8.389e-08, 0.0, -1.0, 0.0, 0.0, -1.0, 0.0, 0.0, -1.0, 0.0, 0.0, -1.0, 0.0, 0.0, -1.0, 0.0, 0.3104, 0.9506, 0.0, 0.3104, 0.9506, 0.0, 0.3104, 0.9506, 0.0, 0.3104, 0.9506, 0.0, 0.3104, 0.9506, 0.0, 0.3104, 0.9506, 0.0, -1.0, 0.0, 0.0, -1.0, 0.0, 0.0, -1.0, 0.0, 0.0, -1.0, 0.0, 0.0, -1.0, 0.0, 0.0, -1.0, 0.0, 1.0, -1.765e-08, 0.0, 1.0, -1.593e-07, 0.0, 1.0, -8.005e-08, 0.0, 1.0, -8.005e-08, 0.0, 1.0, 0.0, 0.0, 1.0, -1.765e-08, 0.0, 1.504e-07, 1.0, 1.07e-06, 0.0, 1.0, 1.588e-06, 3.11e-07, 1.0, 5.179e-07, 3.11e-07, 1.0, 5.179e-07, 4.614e-07, 1.0, 0.0, 1.504e-07, 1.0, 1.07e-06, -1.0, -1.756e-08, 0.0, -1.0, -8.676e-08, 0.0, -1.0, -1.207e-07, 0.0, -1.0, -1.207e-07, 0.0, -1.0, 0.0, 0.0, -1.0, -1.756e-08, 0.0, -6.63e-08, 0.0, -1.0, -2.341e-07, 0.0, -1.0, -8.389e-08, 0.0, -1.0, -8.389e-08, 0.0, -1.0, 0.0, 0.0, -1.0, -6.63e-08, 0.0, -1.0, 0.0, 0.0, -1.0, 0.0, 0.0, -1.0, 0.0, 0.0, -1.0, 0.0, 0.0, -1.0, 0.0, 0.0, -1.0, 0.0, 0.0, -1.0, 0.0, 0.0, 1.0, 0.0, 0.0, 1.0, 0.0, 0.3104, 0.9506, 0.0, 0.3104, 0.9506, 0.0, 0.3104, 0.9506, 0.0, 0.0, 1.0, 0.0, 0.0, 1.0, 0.0, 0.0, 1.0, 0.0, 0.3104, 0.9506, 0.0, 0.3104, 0.9506, 0.0, 0.3104, 0.9506, 0.0, 0.0, 1.0, 1.0, 0.0, 0.0, 1.0, 0.0, 0.0, 1.0, -1.593e-07, 0.0, 1.0, -1.593e-07, 0.0, 1.0, -1.765e-08, 0.0, 1.0, 0.0, 0.0, 1.0, 0.0, 0.0, 1.0, 0.0, 0.0, 1.0, 0.0, 0.0, 1.0, 0.0, 0.0, 1.0, -8.005e-08, 0.0, 1.0, 0.0, 0.0, -1.0, 0.0, 0.0, -1.0, 0.0, 0.0, -1.0, -8.676e-08, 0.0, -1.0, -8.676e-08, 0.0, -1.0, -1.756e-08, 0.0, -1.0, 0.0, 0.0, -1.0, 0.0, 0.0, -1.0, 0.0, 0.0, -1.0, 0.0, 0.0, -1.0, 0.0, 0.0, -1.0, -1.207e-07, 0.0, -1.0, 0.0, 0.0, 0.0, -1.0, 0.0, 0.0, -1.0, 0.0, 0.0, -1.0, 0.0, 0.0, -1.0, 0.0, 0.0, -1.0, 0.0, 0.0, -1.0, 0.0, -1.0, 0.0, 0.0, -1.0, 0.0, 0.0, -1.0, 0.0, 0.0, -1.0, 0.0, 0.0, -1.0, 0.0, 0.0, -1.0, 0.0, 0.0, 0.0, 0.0, 1.0, 0.0, 0.0, 1.0, 0.0, 0.0, 1.0, 0.0, 0.0, 1.0, 0.0, 0.0, 1.0, 0.0, 0.0, 1.0, 0.0, 0.0, -1.0, 0.0, 0.0, -1.0, 0.0, 0.0, -1.0, 0.0, 0.0, -1.0, 0.0, 0.0, -1.0, 0.0, 0.0, -1.0, 1.0, 0.0, 0.0, 1.0, 0.0, 0.0, 1.0, 0.0, 0.0, 1.0, 0.0, 0.0, 1.0, 0.0, 0.0, 1.0, 0.0, 0.0, -0.2588, 0.0, 0.9659, -0.2588, 0.0, 0.9659, 0.2588, 0.0, 0.9659, 0.2588, 0.0, 0.9659, 0.2588, 0.0, 0.9659, -0.2588, 0.0, 0.9659, 0.0, 1.0, 0.0, 0.0, 1.0, 0.0, 0.0, 1.0, -1.383e-07, 0.0, 1.0, -1.383e-07, 0.0, 1.0, 0.0, 0.0, 1.0, 0.0, -5.78e-06, -1.0, 0.0, -3.613e-06, -1.0, -2.227e-11, 3.613e-06, -1.0, -2.19e-11, 3.613e-06, -1.0, -2.19e-11, 5.78e-06, -1.0, 0.0, -5.78e-06, -1.0, 0.0, -0.2588, 0.0, -0.9659, -0.2588, 0.0, -0.9659, 0.2588, 0.0, -0.9659, 0.2588, 0.0, -0.9659, 0.2588, 0.0, -0.9659, -0.2588, 0.0, -0.9659, -3.613e-06, -1.0, -2.227e-11, -5.78e-06, -1.0, 0.0, -5.058e-06, -1.0, 1.452e-06, -5.058e-06, -1.0, 1.452e-06, 0.0, -1.0, 0.0, -3.793e-06, -1.0, -3.355e-11, -3.613e-06, -1.0, -2.227e-11, -5.058e-06, -1.0, 1.452e-06, -3.793e-06, -1.0, -3.355e-11, -5.058e-06, -1.0, -5.807e-06, -3.613e-06, -1.0, -2.227e-11, -3.793e-06, -1.0, -3.355e-11, 0.0, 1.0, 0.0, 0.0, 1.0, 0.0, 0.0, 1.0, 0.0, 0.0, 1.0, 0.0, 0.0, 1.0, 0.0, 0.0, 1.0, 0.0, 0.0, 1.0, 0.0, 0.0, 1.0, 0.0, 0.0, 1.0, 0.0, 0.0, 1.0, 0.0, 0.0, 1.0, 0.0, 0.0, 1.0, 0.0, 1.0, 0.0, 0.0, 1.0, 0.0, 0.0, 1.0, 0.0, 0.0, 1.0, 0.0, 0.0, 1.0, 0.0, 0.0, 1.0, 0.0, 0.0, 0.5, 0.0, 0.866, 0.5, 0.0, 0.866, 0.5, 0.0, 0.866, 0.5, 0.0, 0.866, 0.5, 0.0, 0.866, 0.5, 0.0, 0.866, -0.5, 0.0, 0.866, -0.2588, 0.0, 0.9659, -0.2588, 0.0, 0.9659, -0.2588, 0.0, 0.9659, -0.5, 0.0, 0.866, -0.5, 0.0, 0.866, -0.2588, 0.0, -0.9659, -0.5, 0.0, -0.866, -0.5, 0.0, -0.866, -0.5, 0.0, -0.866, -0.2588, 0.0, -0.9659, -0.2588, 0.0, -0.9659, 0.5, 0.0, -0.866, 0.5, 0.0, -0.866, 0.5, 0.0, -0.866, 0.5, 0.0, -0.866, 0.5, 0.0, -0.866, 0.5, 0.0, -0.866, 3.793e-06, -1.0, -3.322e-11, 0.0, -1.0, 0.0, 5.058e-06, -1.0, 1.452e-06, 5.058e-06, -1.0, 1.452e-06, 5.78e-06, -1.0, 0.0, 3.613e-06, -1.0, -2.19e-11, 3.793e-06, -1.0, -3.322e-11, 5.058e-06, -1.0, 1.452e-06, 3.613e-06, -1.0, -2.19e-11, 5.058e-06, -1.0, -5.807e-06, 3.793e-06, -1.0, -3.322e-11, 3.613e-06, -1.0, -2.19e-11, 0.0, 1.0, -2.42e-07, 0.0, 1.0, 0.0, 0.0, 1.0, -2.42e-07, 0.0, 1.0, -2.42e-07, 0.0, 1.0, 0.0, 0.0, 1.0, -1.383e-07, 0.0, 1.0, -2.42e-07, 0.0, 1.0, -2.42e-07, 0.0, 1.0, -1.383e-07, 0.0, 1.0, 0.0, 0.0, 1.0, -2.42e-07, 0.0, 1.0, -1.383e-07, 0.2588, 0.0, 0.9659, 0.5, 0.0, 0.866, 0.5, 0.0, 0.866, 0.5, 0.0, 0.866, 0.2588, 0.0, 0.9659, 0.2588, 0.0, 0.9659, -0.5, 0.0, 0.866, -0.5, 0.0, 0.866, -0.5, 0.0, 0.866, -0.5, 0.0, 0.866, -0.5, 0.0, 0.866, -0.5, 0.0, 0.866, -1.0, 0.0, 0.0, -1.0, 0.0, 0.0, -1.0, 0.0, 0.0, -1.0, 0.0, 0.0, -1.0, 0.0, 0.0, -1.0, 0.0, 0.0, -0.5, 0.0, -0.866, -0.5, 0.0, -0.866, -0.5, 0.0, -0.866, -0.5, 0.0, -0.866, -0.5, 0.0, -0.866, -0.5, 0.0, -0.866, 0.5, 0.0, -0.866, 0.2588, 0.0, -0.9659, 0.2588, 0.0, -0.9659, 0.2588, 0.0, -0.9659, 0.5, 0.0, -0.866, 0.5, 0.0, -0.866, -1.394e-07, -0.5, 0.866, -3.597e-07, -0.5, 0.866, -2.203e-07, -0.5, 0.866, -2.203e-07, -0.5, 0.866, 0.0, -0.5, 0.866, -1.394e-07, -0.5, 0.866, -1.0, 1.995e-07, 0.0, -1.0, 1.995e-07, 0.0, -1.0, 1.995e-07, 0.0, -1.0, -1.995e-07, 0.0, -1.0, -1.995e-07, 0.0, -1.0, -1.995e-07, 0.0, 0.0, 0.866, 0.5, 0.0, 0.866, 0.5, 0.0, 0.866, 0.5, 0.0, 0.866, 0.5, 0.0, 0.866, 0.5, 0.0, 0.866, 0.5, 0.0, -0.866, -0.5, 0.0, -0.866, -0.5, 0.0, -0.866, -0.5, 1.391e-07, -0.866, -0.5, 1.391e-07, -0.866, -0.5, 1.391e-07, -0.866, -0.5, 1.0, 0.0, 0.0, 1.0, 0.0, 0.0, 1.0, 0.0, 0.0, 1.0, 0.0, 0.0, 1.0, 0.0, 0.0, 1.0, 0.0, 0.0])] * 3)])

# ---- objects
ob_chassis_heavy_a = bpy.data.objects.new('Chassis_Heavy_A', me_mesh_003)

# ---- transforms, parenting, visibility, modifiers, constraints
ob_chassis_heavy_a.location = (0.0, 0.0, 0.0)
ob_chassis_heavy_a.scale = (0.01, 0.01, 0.01)
ob_chassis_heavy_a.color = (0.8, 0.8, 0.8, 1.0)

# ---- collection membership
col_collection.objects.link(ob_chassis_heavy_a)

# ---- scene / render settings (as saved in the file)
scene.frame_start = 1; scene.frame_end = 250; scene.frame_set(1)
scene.render.engine = 'BLENDER_EEVEE_NEXT'
scene.render.fps = 30
scene.cycles.sampling_pattern = 'TABULATED_SOBOL'
bpy.context.view_layer.update()

# ---- added for rendering (the .blend has no active camera and no usable light): camera, sun
cam_auto = bpy.data.cameras.new('AutoCamera')
cam_auto.lens = 50.0
cam_auto.sensor_width = 36.0
cam_auto.clip_end = 1000.0
ob_auto_camera = bpy.data.objects.new('AutoCamera', cam_auto)
scene.collection.objects.link(ob_auto_camera)
ob_auto_camera.location = (7.28529, -8.94651, 7.01385)
ob_auto_camera.rotation_euler = (1.09748, -7.21219e-08, 0.694738)
scene.camera = ob_auto_camera
light_auto_sun = bpy.data.lights.new('AutoSun', 'SUN')
light_auto_sun.energy = 3.0
light_auto_sun.angle = 0.0523599
ob_auto_sun = bpy.data.objects.new('AutoSun', light_auto_sun)
scene.collection.objects.link(ob_auto_sun)
ob_auto_sun.rotation_euler = (0.872665, 0.174533, 0.523599)
bpy.context.view_layer.update()
